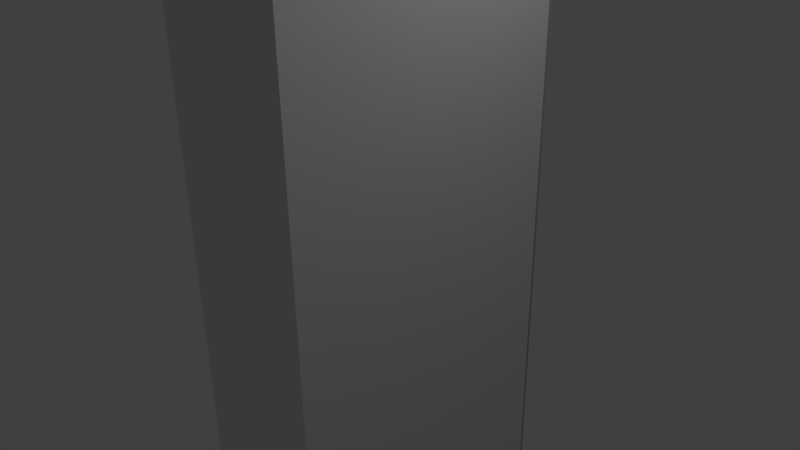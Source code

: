 # Source: head.blend  (saved by Blender 2.72.0; exported with 4.5.12 LTS)
import bpy
from mathutils import Matrix  # noqa: F401  (used for matrix-valued properties, if any)

bpy.ops.wm.read_factory_settings(use_empty=True)
scene = bpy.context.scene
scene.name = 'Scene'

# ---- collections
col_collection_1 = bpy.data.collections.new('Collection 1'); scene.collection.children.link(col_collection_1)

# ---- materials (node trees are filled in below, after node groups)
mat_axeattachments = bpy.data.materials.new('axeAttachments')
mat_axeattachments.alpha_threshold = 0.0
mat_axeattachments.use_transparent_shadow = False
mat_axeattachments.roughness = 0.5
mat_trapezoid = bpy.data.materials.new('trapezoid')
mat_trapezoid.alpha_threshold = 0.0
mat_trapezoid.use_transparent_shadow = False
mat_trapezoid.roughness = 0.5

# ---- material node trees

# ---- world
world_world = bpy.data.worlds.new('World'); scene.world = world_world
world_world.color = (0.05088, 0.05088, 0.05088)
world_world.use_sun_shadow = False
world_world.sun_shadow_jitter_overblur = 0.0
world_world.cycles.sampling_method = 'MANUAL'
world_world.cycles.sample_map_resolution = 256

# ---- cameras
cam_camera = bpy.data.cameras.new('Camera')
cam_camera.clip_end = 100.0
cam_camera.lens = 35.0
cam_camera.sensor_width = 32.0
cam_camera.sensor_height = 18.0
cam_camera.ortho_scale = 7.314
cam_camera.dof.focus_distance = 0.0
cam_camera.dof.aperture_fstop = 128.0

# ---- lights
light_lamp = bpy.data.lights.new('Lamp', 'POINT')
light_lamp.transmission_factor = 0.0
light_lamp.cutoff_distance = 30.0
light_lamp.energy = 100.0
light_lamp.shadow_buffer_clip_start = 1.001
light_lamp.shadow_soft_size = 0.1
light_lamp.shadow_maximum_resolution = 0.006
light_lamp.use_absolute_resolution = True
light_lamp.cycles.use_multiple_importance_sampling = False

# ---- meshes
me_cube_011 = bpy.data.meshes.new('Cube.011')
me_cube_011.from_pydata([(-1.0, -1.0, -1.008), (-1.0, 1.0, -1.008), (1.0, 1.0, -1.008), (1.0, -1.0, -1.008)], [], [(0, 1, 2, 3)])
_uv = me_cube_011.uv_layers.new(name='UVMap')
_uv.uv.foreach_set('vector', [1.0, 0.0, 1.0, 1.0, 5.96e-08, 1.0, 0.0, 8.941e-08])
me_cube_011.materials.append(mat_axeattachments)
me_cube_011.use_remesh_preserve_volume = False
me_cube_011.use_remesh_preserve_attributes = False
me_cube_011.use_mirror_vertex_groups = False
me_cube_011.update()
me_cube_010 = bpy.data.meshes.new('Cube.010')
me_cube_010.from_pydata([(-1.0, -1.0, 1.009), (-1.0, 1.0, 1.009), (1.0, 1.0, 1.009), (1.0, -1.0, 1.009)], [], [(3, 2, 1, 0)])
_uv = me_cube_010.uv_layers.new(name='UVMap')
_uv.uv.foreach_set('vector', [0.0, 1.49e-07, 1.0, 0.0, 1.0, 1.0, 1.49e-07, 1.0])
me_cube_010.materials.append(mat_axeattachments)
me_cube_010.use_remesh_preserve_volume = False
me_cube_010.use_remesh_preserve_attributes = False
me_cube_010.use_mirror_vertex_groups = False
me_cube_010.update()
me_cube_009 = bpy.data.meshes.new('Cube.009')
me_cube_009.from_pydata([(-1.0, 1.019, -1.0), (1.0, 1.019, -1.0), (-1.0, 1.019, 1.0), (1.0, 1.019, 1.0)], [], [(2, 3, 1, 0)])
_uv = me_cube_009.uv_layers.new(name='UVMap')
_uv.uv.foreach_set('vector', [1.192e-07, 1.0, 0.0, 2.086e-07, 1.0, 0.0, 1.0, 1.0])
me_cube_009.materials.append(mat_axeattachments)
me_cube_009.use_remesh_preserve_volume = False
me_cube_009.use_remesh_preserve_attributes = False
me_cube_009.use_mirror_vertex_groups = False
me_cube_009.update()
me_cube_008 = bpy.data.meshes.new('Cube.008')
me_cube_008.from_pydata([(-1.0, -1.0, -1.0), (-1.0, 1.0, -1.0), (1.0, 1.0, -1.0), (1.0, -1.0, -1.0), (-1.0, -1.0, 1.0), (-1.0, 1.0, 1.0), (1.0, 1.0, 1.0), (1.0, -1.0, 1.0)], [], [(4, 5, 1, 0), (5, 6, 2, 1), (6, 7, 3, 2), (7, 4, 0, 3), (0, 1, 2, 3), (7, 6, 5, 4)])
_uv = me_cube_008.uv_layers.new(name='UVMap')
_uv.uv.foreach_set('vector', [0.3333, 0.3333, 0.3333, 3.974e-08, 0.6667, 0.0, 0.6667, 0.3333, 3.974e-08, 0.6667, 0.0, 0.3333, 0.3333, 0.3333, 0.3333, 0.6667, 1.291e-07, 0.3333, 0.0, 8.941e-08, 0.3333, 0.0, 0.3333, 0.3333, 0.3333, 0.3333, 0.6667, 0.3333, 0.6667, 0.6667, 0.3333, 0.6667, 1.0, 0.0, 1.0, 0.3333, 0.6667, 0.3333, 0.6667, 2.98e-08, 0.0, 0.6667, 0.3333, 0.6667, 0.3333, 1.0, 4.967e-08, 1.0])
me_cube_008.materials.append(mat_trapezoid)
me_cube_008.use_remesh_preserve_volume = False
me_cube_008.use_remesh_preserve_attributes = False
me_cube_008.use_mirror_vertex_groups = False
me_cube_008.update()

# ---- objects
ob_head_bottom_point_attach = bpy.data.objects.new('head_bottom_point_attach', me_cube_011)
ob_head_top_point_attach = bpy.data.objects.new('head_top_point_attach', me_cube_010)
ob_head_trapezoid_attach = bpy.data.objects.new('head_trapezoid_attach', me_cube_009)
ob_head = bpy.data.objects.new('head', me_cube_008)
ob_lamp = bpy.data.objects.new('Lamp', light_lamp)
ob_camera = bpy.data.objects.new('Camera', cam_camera)

# ---- transforms, parenting, visibility, modifiers, constraints
ob_head_bottom_point_attach.location = (0.0, 0.02528, 0.0644)
ob_head_bottom_point_attach.scale = (1.0, 2.0, 4.0)
ob_head_bottom_point_attach.lineart.crease_threshold = 0.0
ob_head_top_point_attach.location = (0.0, 0.02528, 0.0644)
ob_head_top_point_attach.scale = (1.0, 2.0, 4.0)
ob_head_top_point_attach.lineart.crease_threshold = 0.0
ob_head_trapezoid_attach.location = (0.0, 0.02528, 0.0644)
ob_head_trapezoid_attach.scale = (1.0, 2.0, 4.0)
ob_head_trapezoid_attach.lineart.crease_threshold = 0.0
ob_head.location = (0.0, 0.02528, 0.0644)
ob_head.scale = (1.0, 2.0, 4.0)
ob_head.lineart.crease_threshold = 0.0
ob_lamp.location = (4.076, 1.005, 5.904)
ob_lamp.rotation_euler = (0.6503, 0.05522, 1.866)
ob_lamp.lock_rotations_4d = False
ob_lamp.empty_display_type = 'ARROWS'
ob_lamp.color = (0.0, 0.0, 0.0, 0.0)
ob_lamp.hide_select = True
ob_lamp.lineart.crease_threshold = 0.0
ob_camera.location = (7.481, -6.508, 5.344)
ob_camera.rotation_euler = (1.109, 0.01082, 0.8149)
ob_camera.lock_rotations_4d = False
ob_camera.empty_display_type = 'ARROWS'
ob_camera.color = (0.0, 0.0, 0.0, 0.0)
ob_camera.hide_select = True
ob_camera.display_type = 'WIRE'
ob_camera.lineart.crease_threshold = 0.0

# ---- collection membership
col_collection_1.objects.link(ob_head_bottom_point_attach)
col_collection_1.objects.link(ob_head_top_point_attach)
col_collection_1.objects.link(ob_head_trapezoid_attach)
col_collection_1.objects.link(ob_head)
col_collection_1.objects.link(ob_lamp)
col_collection_1.objects.link(ob_camera)

# ---- scene / render settings (as saved in the file)
scene.camera = ob_camera
scene.frame_start = 1; scene.frame_end = 250; scene.frame_set(1)
scene.render.engine = 'BLENDER_EEVEE_NEXT'
scene.render.resolution_percentage = 50
scene.render.dither_intensity = 0.0
scene.cycles.use_denoising = False
scene.cycles.samples = 10
scene.cycles.sampling_pattern = 'TABULATED_SOBOL'
scene.cycles.light_sampling_threshold = 0.0
scene.cycles.use_adaptive_sampling = False
scene.cycles.use_light_tree = False
scene.cycles.blur_glossy = 0.0
scene.cycles.pixel_filter_type = 'GAUSSIAN'
scene.cycles.sample_clamp_indirect = 0.0
scene.view_settings.view_transform = 'Standard'
bpy.context.view_layer.update()

